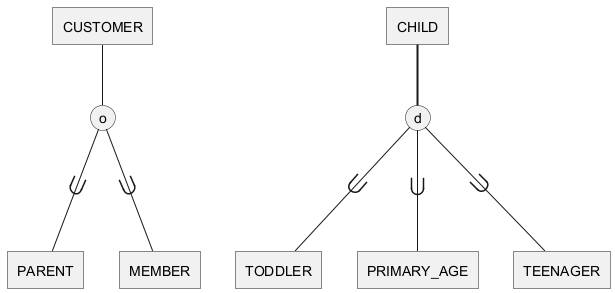

The diagram above was rendered by PlantUML. Its source (embedded in the PNG):
@startchen

entity CUSTOMER {
}

entity PARENT {
}

entity MEMBER {
}

CUSTOMER ->- o { PARENT, MEMBER }

entity CHILD {
}

entity TODDLER {
}

entity PRIMARY_AGE {
}

entity TEENAGER {
}

CHILD =>= d { TODDLER, PRIMARY_AGE, TEENAGER }

@endchen